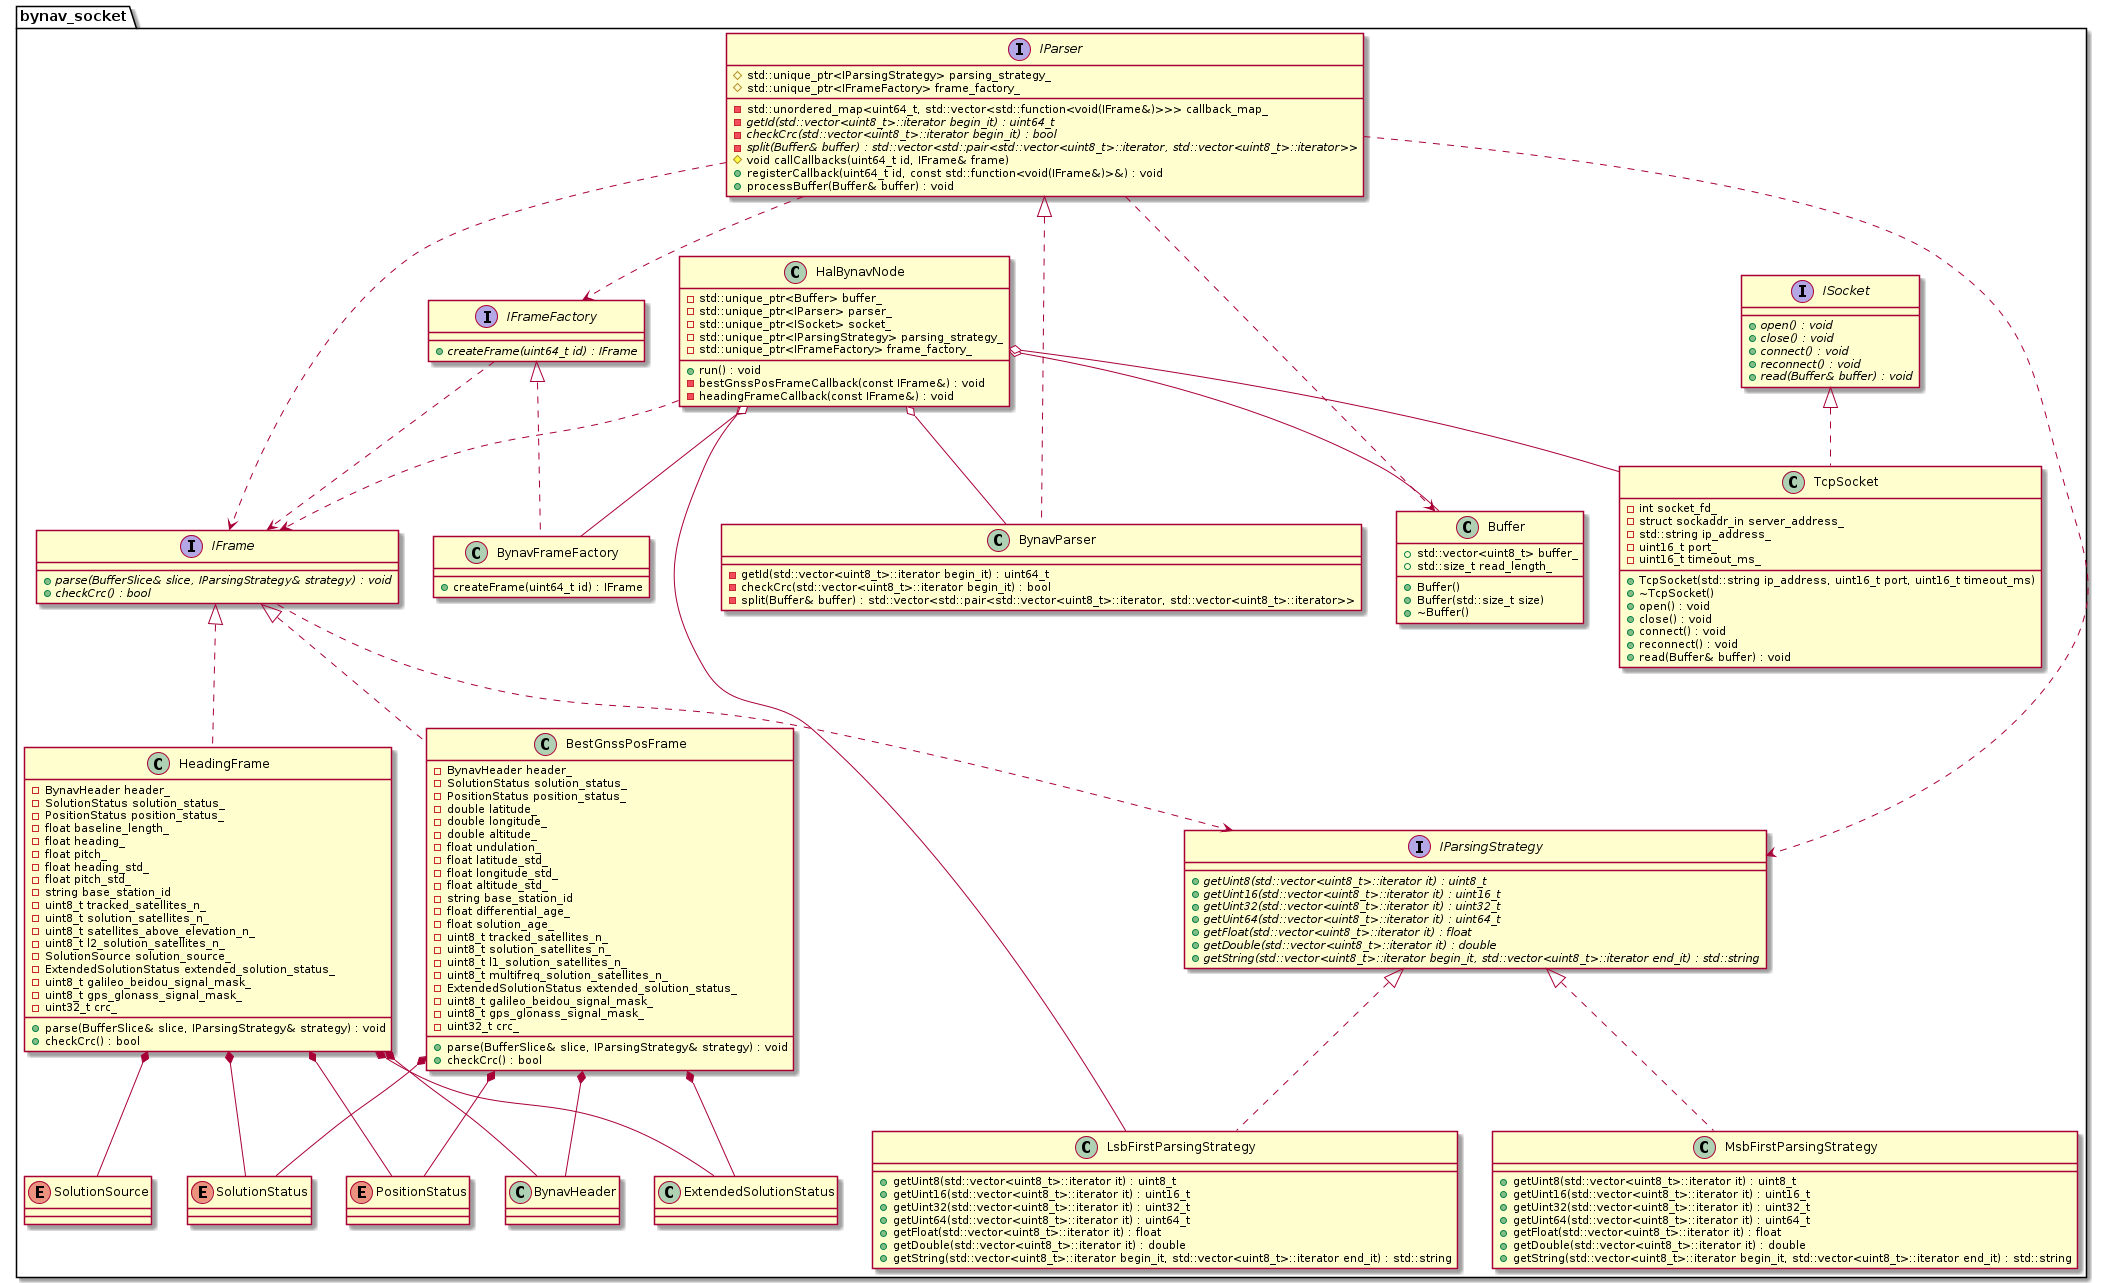

The diagram above was rendered by PlantUML. Its source (embedded in the PNG):
@startuml bynav_socket

namespace bynav_socket {
  interface IParsingStrategy
  {
    + {abstract} getUint8(std::vector<uint8_t>::iterator it) : uint8_t
    + {abstract} getUint16(std::vector<uint8_t>::iterator it) : uint16_t
    + {abstract} getUint32(std::vector<uint8_t>::iterator it) : uint32_t
    + {abstract} getUint64(std::vector<uint8_t>::iterator it) : uint64_t
    + {abstract} getFloat(std::vector<uint8_t>::iterator it) : float
    + {abstract} getDouble(std::vector<uint8_t>::iterator it) : double
    + {abstract} getString(std::vector<uint8_t>::iterator begin_it, std::vector<uint8_t>::iterator end_it) : std::string
  }

  class LsbFirstParsingStrategy
  {
    + getUint8(std::vector<uint8_t>::iterator it) : uint8_t
    + getUint16(std::vector<uint8_t>::iterator it) : uint16_t
    + getUint32(std::vector<uint8_t>::iterator it) : uint32_t
    + getUint64(std::vector<uint8_t>::iterator it) : uint64_t
    + getFloat(std::vector<uint8_t>::iterator it) : float
    + getDouble(std::vector<uint8_t>::iterator it) : double
    + getString(std::vector<uint8_t>::iterator begin_it, std::vector<uint8_t>::iterator end_it) : std::string
  }

  class MsbFirstParsingStrategy
  {
    + getUint8(std::vector<uint8_t>::iterator it) : uint8_t
    + getUint16(std::vector<uint8_t>::iterator it) : uint16_t
    + getUint32(std::vector<uint8_t>::iterator it) : uint32_t
    + getUint64(std::vector<uint8_t>::iterator it) : uint64_t
    + getFloat(std::vector<uint8_t>::iterator it) : float
    + getDouble(std::vector<uint8_t>::iterator it) : double
    + getString(std::vector<uint8_t>::iterator begin_it, std::vector<uint8_t>::iterator end_it) : std::string
  }

  class Buffer
  {
    + std::vector<uint8_t> buffer_
    + std::size_t read_length_
    + Buffer()
    + Buffer(std::size_t size)
    + ~Buffer()
  }

  interface ISocket
  {
    + {abstract} open() : void
    + {abstract} close() : void
    + {abstract} connect() : void
    + {abstract} reconnect() : void
    + {abstract} read(Buffer& buffer) : void
  }

  interface IParser
  {
    - std::unordered_map<uint64_t, std::vector<std::function<void(IFrame&)>>> callback_map_
    # std::unique_ptr<IParsingStrategy> parsing_strategy_
    # std::unique_ptr<IFrameFactory> frame_factory_
    - {abstract} getId(std::vector<uint8_t>::iterator begin_it) : uint64_t
    - {abstract} checkCrc(std::vector<uint8_t>::iterator begin_it) : bool
    - {abstract} split(Buffer& buffer) : std::vector<std::pair<std::vector<uint8_t>::iterator, std::vector<uint8_t>::iterator>>
    # void callCallbacks(uint64_t id, IFrame& frame)
    + registerCallback(uint64_t id, const std::function<void(IFrame&)>&) : void
    + processBuffer(Buffer& buffer) : void
  }

  interface IFrameFactory
  {
    + {abstract} createFrame(uint64_t id) : IFrame
  }

  interface IFrame
  {
    + {abstract} parse(BufferSlice& slice, IParsingStrategy& strategy) : void
    + {abstract} checkCrc() : bool
  }

  class TcpSocket
  {
    - int socket_fd_
    - struct sockaddr_in server_address_
    - std::string ip_address_
    - uint16_t port_
    - uint16_t timeout_ms_
    + TcpSocket(std::string ip_address, uint16_t port, uint16_t timeout_ms)
    + ~TcpSocket()
    + open() : void
    + close() : void
    + connect() : void
    + reconnect() : void
    + read(Buffer& buffer) : void
  }

  class BynavParser
  {
    - getId(std::vector<uint8_t>::iterator begin_it) : uint64_t
    - checkCrc(std::vector<uint8_t>::iterator begin_it) : bool
    - split(Buffer& buffer) : std::vector<std::pair<std::vector<uint8_t>::iterator, std::vector<uint8_t>::iterator>>
  }

  interface BynavFrameFactory
  {
    + createFrame(uint64_t id) : IFrame
  }

  ' Bynav Frames
  enum SolutionStatus
  {

  }

  enum PositionStatus
  {

  }

  class BynavHeader
  {

  }

  class ExtendedSolutionStatus
  {

  }

  enum SolutionSource
  {

  }

  class BestGnssPosFrame
  {
    + parse(BufferSlice& slice, IParsingStrategy& strategy) : void
    + checkCrc() : bool
    - BynavHeader header_
    - SolutionStatus solution_status_
    - PositionStatus position_status_
    - double latitude_
    - double longitude_
    - double altitude_
    - float undulation_
    - float latitude_std_
    - float longitude_std_
    - float altitude_std_
    - string base_station_id
    - float differential_age_
    - float solution_age_
    - uint8_t tracked_satellites_n_
    - uint8_t solution_satellites_n_
    - uint8_t l1_solution_satellites_n_
    - uint8_t multifreq_solution_satellites_n_
    - ExtendedSolutionStatus extended_solution_status_
    - uint8_t galileo_beidou_signal_mask_
    - uint8_t gps_glonass_signal_mask_
    - uint32_t crc_
  }

  class HeadingFrame
  {
    + parse(BufferSlice& slice, IParsingStrategy& strategy) : void
    + checkCrc() : bool
    - BynavHeader header_
    - SolutionStatus solution_status_
    - PositionStatus position_status_
    - float baseline_length_
    - float heading_
    - float pitch_
    - float heading_std_
    - float pitch_std_
    - string base_station_id
    - uint8_t tracked_satellites_n_
    - uint8_t solution_satellites_n_
    - uint8_t satellites_above_elevation_n_
    - uint8_t l2_solution_satellites_n_
    - SolutionSource solution_source_
    - ExtendedSolutionStatus extended_solution_status_
    - uint8_t galileo_beidou_signal_mask_
    - uint8_t gps_glonass_signal_mask_
    - uint32_t crc_
  }

  class HalBynavNode
  {
    + run() : void
    - bestGnssPosFrameCallback(const IFrame&) : void
    - headingFrameCallback(const IFrame&) : void
    - std::unique_ptr<Buffer> buffer_
    - std::unique_ptr<IParser> parser_
    - std::unique_ptr<ISocket> socket_
    - std::unique_ptr<IParsingStrategy> parsing_strategy_
    - std::unique_ptr<IFrameFactory> frame_factory_
  }

  class LsbFirstParsingStrategy implements IParsingStrategy
  class MsbFirstParsingStrategy implements IParsingStrategy
  class HeadingFrame implements IFrame
  class BestGnssPosFrame implements IFrame
  class TcpSocket implements ISocket
  class BynavParser implements IParser
  class BynavFrameFactory implements IFrameFactory

  IParser ..> IFrame
  IParser ..> Buffer
  IParser ..> IParsingStrategy
  IFrame ..> IParsingStrategy
  HalBynavNode ..> IFrame
  IFrameFactory ..> IFrame
  IParser ..> IFrameFactory

  BestGnssPosFrame *-- SolutionStatus
  BestGnssPosFrame *-- PositionStatus
  BestGnssPosFrame *-- BynavHeader
  BestGnssPosFrame *-- ExtendedSolutionStatus
  HeadingFrame *-- SolutionStatus
  HeadingFrame *-- PositionStatus
  HeadingFrame *-- BynavHeader
  HeadingFrame *-- ExtendedSolutionStatus
  HeadingFrame *-- SolutionSource
  HalBynavNode o-- Buffer
  HalBynavNode o-- BynavParser
  HalBynavNode o-- TcpSocket
  HalBynavNode o-- LsbFirstParsingStrategy
  HalBynavNode o-- BynavFrameFactory
}

@enduml